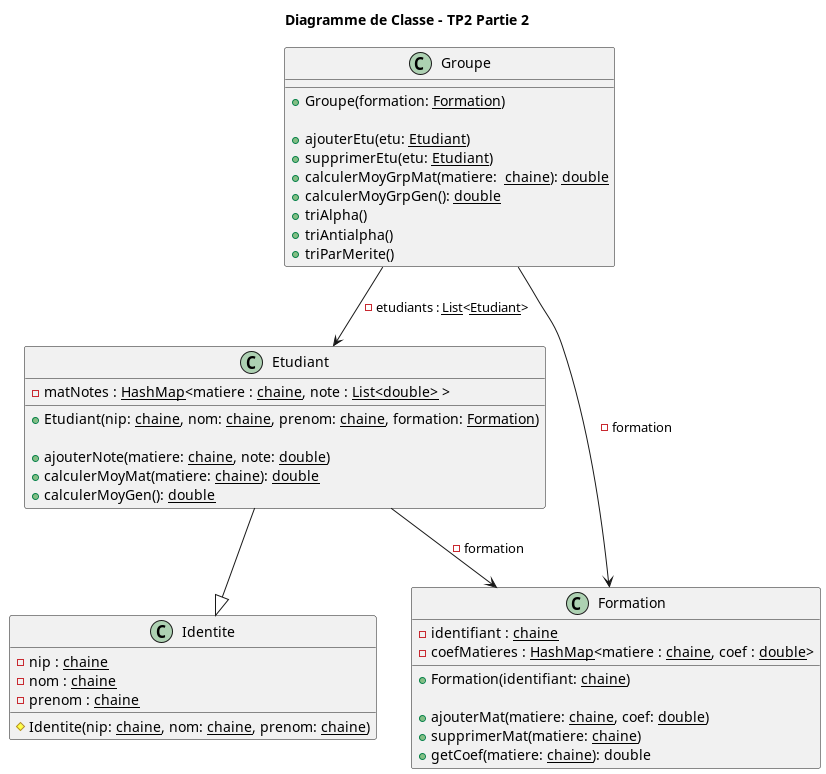

The diagram above was rendered by PlantUML. Its source (embedded in the PNG):
@startuml

title Diagramme de Classe - TP2 Partie 2

class Etudiant{
    - matNotes : <u>HashMap</u><matiere : <u>chaine</u>, note : <u>List<double></u> >

    + Etudiant(nip: <u>chaine</u>, nom: <u>chaine</u>, prenom: <u>chaine</u>, formation: <u>Formation</u>)

    + ajouterNote(matiere: <u>chaine</u>, note: <u>double</u>)
    + calculerMoyMat(matiere: <u>chaine</u>): <u>double</u>
    + calculerMoyGen(): <u>double</u>
}
Etudiant --|> Identite
Etudiant --> Formation: - formation

class Identite{
    - nip : <u>chaine</u>
    - nom : <u>chaine</u>
    - prenom : <u>chaine</u>

    # Identite(nip: <u>chaine</u>, nom: <u>chaine</u>, prenom: <u>chaine</u>)
}

class Formation{
    - identifiant : <u>chaine</u>
    - coefMatieres : <u>HashMap</u><matiere : <u>chaine</u>, coef : <u>double</u>>

    + Formation(identifiant: <u>chaine</u>)

    + ajouterMat(matiere: <u>chaine</u>, coef: <u>double</u>)
    + supprimerMat(matiere: <u>chaine</u>)
    + getCoef(matiere: <u>chaine</u>): double
}

class Groupe{
    + Groupe(formation: <u>Formation</u>)

    + ajouterEtu(etu: <u>Etudiant</u>)
    + supprimerEtu(etu: <u>Etudiant</u>)
    + calculerMoyGrpMat(matiere:  <u>chaine</u>): <u>double</u>
    + calculerMoyGrpGen(): <u>double</u>
    + triAlpha()
    + triAntialpha()
    + triParMerite()
}
Groupe --> Formation: - formation
Groupe --> Etudiant: - etudiants : <u>List</u><<u>Etudiant</u>>
@enduml